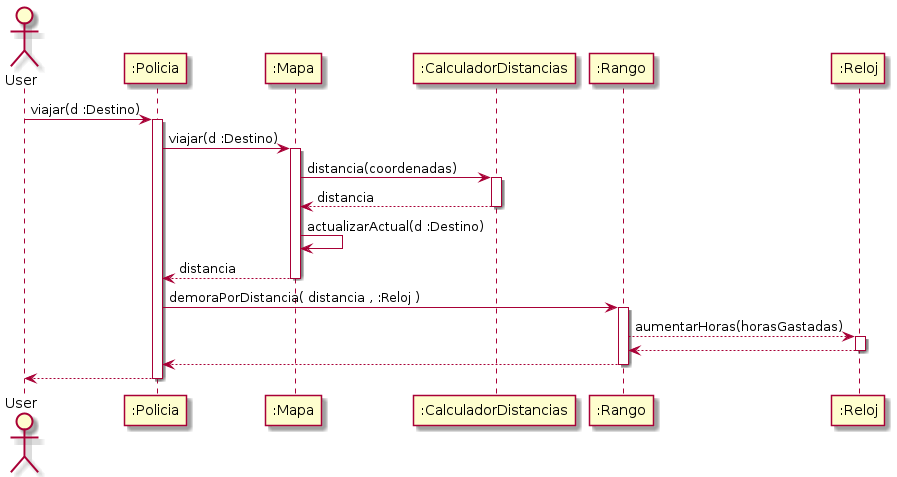

The diagram above was rendered by PlantUML. Its source (embedded in the PNG):
@startuml

Actor User

User -> ":Policia" : viajar(d :Destino)
Activate ":Policia"

":Policia" -> ":Mapa" : viajar(d :Destino)
activate ":Mapa"

":Mapa" -> ":CalculadorDistancias" : distancia(coordenadas)
activate ":CalculadorDistancias"

":CalculadorDistancias" --> ":Mapa" : distancia
deactivate ":CalculadorDistancias"

":Mapa" -> ":Mapa" : actualizarActual(d :Destino)

":Mapa" --> ":Policia" : distancia
deactivate ":Mapa"

":Policia" -> ":Rango" : demoraPorDistancia( distancia , :Reloj )
activate ":Rango"

":Rango" --> ":Reloj" : aumentarHoras(horasGastadas)
activate ":Reloj"

":Reloj" --> ":Rango"
deactivate ":Reloj"

":Rango" --> ":Policia"
deactivate ":Rango"

":Policia" --> User
deactivate ":Policia"

@enduml